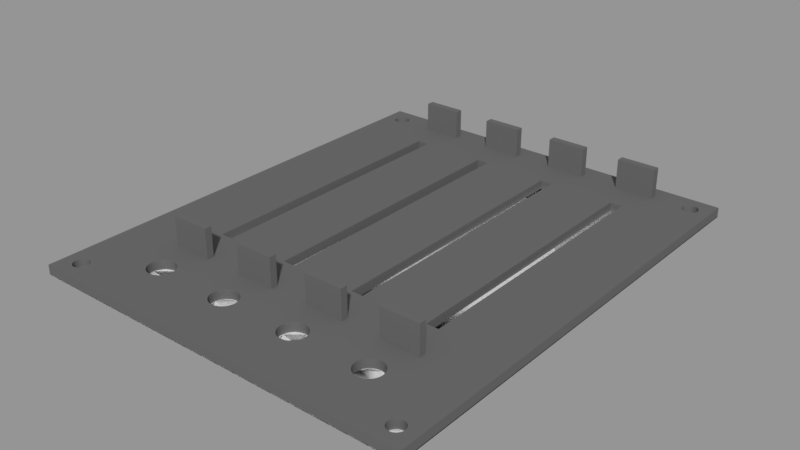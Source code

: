 # Source: panel_base.blend  (saved by Blender 2.79.0; exported with 4.5.12 LTS)
import bpy
from mathutils import Matrix  # noqa: F401  (used for matrix-valued properties, if any)

bpy.ops.wm.read_factory_settings(use_empty=True)
scene = bpy.context.scene
scene.name = 'Panel Export'

# ---- collections
col_collection_1_001 = bpy.data.collections.new('Collection 1.001'); scene.collection.children.link(col_collection_1_001)

# ---- materials (node trees are filled in below, after node groups)
mat_panelmaterial = bpy.data.materials.new('PanelMaterial')
mat_panelmaterial.alpha_threshold = 0.0
mat_panelmaterial.use_transparent_shadow = False
mat_panelmaterial.diffuse_color = (0.1365, 0.1365, 0.1365, 1.0)
mat_panelmaterial.roughness = 0.5

# ---- material node trees

# ---- meshes
me_box_012 = bpy.data.meshes.new('Box.012')
me_box_012.from_pydata([(50.0, -60.0, 0.0001), (50.0, 60.0, 0.0001), (-50.0, 60.0, 0.0001), (-50.0, -60.0, 0.0001), (50.0, -60.0, -0.2), (50.0, 60.0, -0.2), (-50.0, 60.0, -0.2), (-50.0, -60.0, -0.2)], [], [(0, 1, 2, 3), (4, 7, 6, 5), (0, 4, 5, 1), (1, 5, 6, 2), (2, 6, 7, 3), (4, 0, 3, 7)])
me_box_012.use_remesh_preserve_volume = False
me_box_012.use_remesh_preserve_attributes = False
me_box_012.use_mirror_vertex_groups = False
me_box_012.update()
me_box_002 = bpy.data.meshes.new('Box.002')
me_box_002.from_pydata([(35.0, -56.2, -10.1), (35.0, -54.2, -10.1), (25.0, -54.2, -10.1), (25.0, -56.2, -10.1), (15.0, -56.2, -10.1), (15.0, -54.2, -10.1), (5.0, -54.2, -10.1), (5.0, -56.2, -10.1), (-5.0, -56.2, -10.1), (-5.0, -54.2, -10.1), (-15.0, -54.2, -10.1), (-15.0, -56.2, -10.1), (-25.0, -56.2, -10.1), (-25.0, -54.2, -10.1), (-35.0, -54.2, -10.1), (-35.0, -56.2, -10.1), (35.0, 36.2, -10.1), (35.0, 34.4, -10.1), (25.0, 34.4, -10.1), (25.0, 36.2, -10.1), (15.0, 36.2, -10.1), (15.0, 34.4, -10.1), (5.0, 34.4, -10.1), (5.0, 36.2, -10.1), (-5.0, 36.2, -10.1), (-5.0, 34.4, -10.1), (-15.0, 34.4, -10.1), (-15.0, 36.2, -10.1), (-25.0, 36.2, -10.1), (-25.0, 34.4, -10.1), (-35.0, 34.4, -10.1), (-35.0, 36.2, -10.1), (50.0, -60.0, 0.0), (50.0, 60.0, 0.0), (-50.0, 60.0, 0.0), (-50.0, -60.0, 0.0), (50.0, -60.0, -2.5), (50.0, 60.0, -2.5), (-50.0, 60.0, -2.5), (-50.0, -60.0, -2.5), (-46.85, 55.77, -2.5), (-46.85, 55.77, 0.0), (-45.94, 56.76, -2.5), (-45.94, 56.76, 0.0), (-46.11, 56.66, -2.5), (-46.11, 56.66, 0.0), (-46.76, 55.94, -2.5), (-46.76, 55.94, 0.0), (-43.04, 55.39, -2.5), (-43.04, 55.39, 0.0), (-43.01, 55.2, -2.5), (-43.01, 55.2, 0.0), (-43.59, 56.41, -2.5), (-43.59, 56.41, 0.0), (-43.45, 56.27, -2.5), (-43.45, 56.27, 0.0), (-43.15, 55.77, -2.5), (-43.15, 55.77, 0.0), (-46.41, 56.41, -2.5), (-46.41, 56.41, 0.0), (-46.96, 55.39, -2.5), (-46.96, 55.39, 0.0), (-46.99, 55.2, -2.5), (-46.99, 55.2, 0.0), (-46.27, 56.55, -2.5), (-46.27, 56.55, 0.0), (-46.55, 56.27, -2.5), (-46.55, 56.27, 0.0), (-45.58, 56.91, -2.5), (-45.58, 56.91, 0.0), (-45.77, 56.85, -2.5), (-45.77, 56.85, 0.0), (-46.91, 55.58, -2.5), (-46.91, 55.58, 0.0), (-47.0, 55.0, -2.5), (-47.0, 55.0, 0.0), (-43.34, 56.11, -2.5), (-43.34, 56.11, 0.0), (-43.24, 55.94, -2.5), (-43.24, 55.94, 0.0), (-46.66, 56.11, -2.5), (-46.66, 56.11, 0.0), (-45.2, 56.99, -2.5), (-45.2, 56.99, 0.0), (-45.39, 56.96, -2.5), (-45.39, 56.96, 0.0), (-45.0, 57.0, -2.5), (-45.0, 57.0, 0.0), (-45.94, 53.24, -2.5), (-45.94, 53.24, 0.0), (-46.76, 54.06, -2.5), (-46.76, 54.06, 0.0), (-46.66, 53.89, -2.5), (-46.66, 53.89, 0.0), (-44.61, 53.04, -2.5), (-44.61, 53.04, 0.0), (-44.42, 53.09, -2.5), (-44.42, 53.09, 0.0), (-43.34, 53.89, -2.5), (-43.34, 53.89, 0.0), (-43.24, 54.06, -2.5), (-43.24, 54.06, 0.0), (-45.0, 53.0, -2.5), (-45.0, 53.0, 0.0), (-43.01, 54.8, -2.5), (-43.01, 54.8, 0.0), (-46.55, 53.73, -2.5), (-46.55, 53.73, 0.0), (-46.11, 53.34, -2.5), (-46.11, 53.34, 0.0), (-43.09, 54.42, -2.5), (-43.09, 54.42, 0.0), (-46.41, 53.59, -2.5), (-46.41, 53.59, 0.0), (-43.04, 54.61, -2.5), (-43.04, 54.61, 0.0), (-45.39, 53.04, -2.5), (-45.39, 53.04, 0.0), (-45.58, 53.09, -2.5), (-45.58, 53.09, 0.0), (-43.0, 55.0, -2.5), (-43.0, 55.0, 0.0), (-45.77, 53.15, -2.5), (-45.77, 53.15, 0.0), (-43.15, 54.23, -2.5), (-43.15, 54.23, 0.0), (-44.8, 53.01, -2.5), (-44.8, 53.01, 0.0), (-43.45, 53.73, -2.5), (-43.45, 53.73, 0.0), (-46.27, 53.45, -2.5), (-46.27, 53.45, 0.0), (-45.2, 53.01, -2.5), (-45.2, 53.01, 0.0), (-44.06, 53.24, -2.5), (-44.06, 53.24, 0.0), (-44.23, 53.15, -2.5), (-44.23, 53.15, 0.0), (-43.73, 53.45, -2.5), (-43.73, 53.45, 0.0), (-43.89, 53.34, -2.5), (-43.89, 53.34, 0.0), (-46.96, 54.61, -2.5), (-46.96, 54.61, 0.0), (-46.99, 54.8, -2.5), (-46.99, 54.8, 0.0), (-43.59, 53.59, -2.5), (-43.59, 53.59, 0.0), (-46.85, 54.23, -2.5), (-46.85, 54.23, 0.0), (-46.91, 54.42, -2.5), (-46.91, 54.42, 0.0), (-43.89, 56.66, -2.5), (-43.89, 56.66, 0.0), (-43.73, 56.55, -2.5), (-43.73, 56.55, 0.0), (-44.06, 56.76, -2.5), (-44.06, 56.76, 0.0), (-44.61, 56.96, -2.5), (-44.61, 56.96, 0.0), (-44.8, 56.99, -2.5), (-44.8, 56.99, 0.0), (-44.23, 56.85, -2.5), (-44.23, 56.85, 0.0), (-43.09, 55.58, -2.5), (-43.09, 55.58, 0.0), (-44.42, 56.91, -2.5), (-44.42, 56.91, 0.0), (43.15, 55.77, -2.5), (43.15, 55.77, 0.0), (44.06, 56.76, -2.5), (44.06, 56.76, 0.0), (43.89, 56.66, -2.5), (43.89, 56.66, 0.0), (43.24, 55.94, -2.5), (43.24, 55.94, 0.0), (46.96, 55.39, 0.0), (46.96, 55.39, -2.5), (46.99, 55.2, 0.0), (46.99, 55.2, -2.5), (46.41, 56.41, -2.5), (46.41, 56.41, 0.0), (46.55, 56.27, -2.5), (46.55, 56.27, 0.0), (46.85, 55.77, 0.0), (46.85, 55.77, -2.5), (43.59, 56.41, -2.5), (43.59, 56.41, 0.0), (43.04, 55.39, -2.5), (43.04, 55.39, 0.0), (43.01, 55.2, -2.5), (43.01, 55.2, 0.0), (43.73, 56.55, -2.5), (43.73, 56.55, 0.0), (43.45, 56.27, -2.5), (43.45, 56.27, 0.0), (44.42, 56.91, -2.5), (44.42, 56.91, 0.0), (44.23, 56.85, -2.5), (44.23, 56.85, 0.0), (43.09, 55.58, -2.5), (43.09, 55.58, 0.0), (43.0, 55.0, -2.5), (43.0, 55.0, 0.0), (46.66, 56.11, -2.5), (46.66, 56.11, 0.0), (46.76, 55.94, 0.0), (46.76, 55.94, -2.5), (43.34, 56.11, -2.5), (43.34, 56.11, 0.0), (44.8, 56.99, -2.5), (44.8, 56.99, 0.0), (44.61, 56.96, -2.5), (44.61, 56.96, 0.0), (45.0, 57.0, -2.5), (45.0, 57.0, 0.0), (44.06, 53.24, -2.5), (44.06, 53.24, 0.0), (43.24, 54.06, -2.5), (43.24, 54.06, 0.0), (43.34, 53.89, -2.5), (43.34, 53.89, 0.0), (45.39, 53.04, 0.0), (45.39, 53.04, -2.5), (45.58, 53.09, 0.0), (45.58, 53.09, -2.5), (46.66, 53.89, 0.0), (46.66, 53.89, -2.5), (46.76, 54.06, 0.0), (46.76, 54.06, -2.5), (45.0, 53.0, 0.0), (45.0, 53.0, -2.5), (46.99, 54.8, 0.0), (46.99, 54.8, -2.5), (43.45, 53.73, -2.5), (43.45, 53.73, 0.0), (43.89, 53.34, -2.5), (43.89, 53.34, 0.0), (46.91, 54.42, 0.0), (46.91, 54.42, -2.5), (43.59, 53.59, -2.5), (43.59, 53.59, 0.0), (46.96, 54.61, 0.0), (46.96, 54.61, -2.5), (44.61, 53.04, 0.0), (44.61, 53.04, -2.5), (44.42, 53.09, 0.0), (44.42, 53.09, -2.5), (47.0, 55.0, 0.0), (47.0, 55.0, -2.5), (44.23, 53.15, -2.5), (44.23, 53.15, 0.0), (46.85, 54.23, 0.0), (46.85, 54.23, -2.5), (45.2, 53.01, 0.0), (45.2, 53.01, -2.5), (46.55, 53.73, 0.0), (46.55, 53.73, -2.5), (43.73, 53.45, -2.5), (43.73, 53.45, 0.0), (44.8, 53.01, 0.0), (44.8, 53.01, -2.5), (45.94, 53.24, 0.0), (45.94, 53.24, -2.5), (45.77, 53.15, 0.0), (45.77, 53.15, -2.5), (46.27, 53.45, 0.0), (46.27, 53.45, -2.5), (46.11, 53.34, 0.0), (46.11, 53.34, -2.5), (43.04, 54.61, -2.5), (43.04, 54.61, 0.0), (43.01, 54.8, -2.5), (43.01, 54.8, 0.0), (46.41, 53.59, 0.0), (46.41, 53.59, -2.5), (43.15, 54.23, -2.5), (43.15, 54.23, 0.0), (43.09, 54.42, -2.5), (43.09, 54.42, 0.0), (46.11, 56.66, -2.5), (46.11, 56.66, 0.0), (46.27, 56.55, -2.5), (46.27, 56.55, 0.0), (45.94, 56.76, -2.5), (45.94, 56.76, 0.0), (45.39, 56.96, -2.5), (45.39, 56.96, 0.0), (45.2, 56.99, -2.5), (45.2, 56.99, 0.0), (45.77, 56.85, -2.5), (45.77, 56.85, 0.0), (46.91, 55.58, 0.0), (46.91, 55.58, -2.5), (45.58, 56.91, -2.5), (45.58, 56.91, 0.0), (43.15, -54.23, 0.0), (43.15, -54.23, -2.5), (44.06, -53.24, 0.0), (44.06, -53.24, -2.5), (43.89, -53.34, 0.0), (43.89, -53.34, -2.5), (43.24, -54.06, 0.0), (43.24, -54.06, -2.5), (46.96, -54.61, -2.5), (46.96, -54.61, 0.0), (46.99, -54.8, -2.5), (46.99, -54.8, 0.0), (46.41, -53.59, -2.5), (46.41, -53.59, 0.0), (46.55, -53.73, -2.5), (46.55, -53.73, 0.0), (46.85, -54.23, -2.5), (46.85, -54.23, 0.0), (43.59, -53.59, 0.0), (43.59, -53.59, -2.5), (43.04, -54.61, 0.0), (43.04, -54.61, -2.5), (43.01, -54.8, 0.0), (43.01, -54.8, -2.5), (43.73, -53.45, 0.0), (43.73, -53.45, -2.5), (43.45, -53.73, 0.0), (43.45, -53.73, -2.5), (44.42, -53.09, -2.5), (44.42, -53.09, 0.0), (44.23, -53.15, 0.0), (44.23, -53.15, -2.5), (43.09, -54.42, 0.0), (43.09, -54.42, -2.5), (43.0, -55.0, 0.0), (43.0, -55.0, -2.5), (46.66, -53.89, -2.5), (46.66, -53.89, 0.0), (46.76, -54.06, -2.5), (46.76, -54.06, 0.0), (43.34, -53.89, 0.0), (43.34, -53.89, -2.5), (44.8, -53.01, -2.5), (44.8, -53.01, 0.0), (44.61, -53.04, -2.5), (44.61, -53.04, 0.0), (45.0, -53.0, -2.5), (45.0, -53.0, 0.0), (44.06, -56.76, 0.0), (44.06, -56.76, -2.5), (43.24, -55.94, 0.0), (43.24, -55.94, -2.5), (43.34, -56.11, 0.0), (43.34, -56.11, -2.5), (45.39, -56.96, 0.0), (45.39, -56.96, -2.5), (45.58, -56.91, 0.0), (45.58, -56.91, -2.5), (46.66, -56.11, 0.0), (46.66, -56.11, -2.5), (46.76, -55.94, -2.5), (46.76, -55.94, 0.0), (45.0, -57.0, 0.0), (45.0, -57.0, -2.5), (46.99, -55.2, -2.5), (46.99, -55.2, 0.0), (43.45, -56.27, 0.0), (43.45, -56.27, -2.5), (43.89, -56.66, 0.0), (43.89, -56.66, -2.5), (46.91, -55.58, -2.5), (46.91, -55.58, 0.0), (43.59, -56.41, 0.0), (43.59, -56.41, -2.5), (46.96, -55.39, -2.5), (46.96, -55.39, 0.0), (44.61, -56.96, 0.0), (44.61, -56.96, -2.5), (44.42, -56.91, 0.0), (44.42, -56.91, -2.5), (47.0, -55.0, -2.5), (47.0, -55.0, 0.0), (44.23, -56.85, 0.0), (44.23, -56.85, -2.5), (46.85, -55.77, -2.5), (46.85, -55.77, 0.0), (45.2, -56.99, 0.0), (45.2, -56.99, -2.5), (46.55, -56.27, 0.0), (46.55, -56.27, -2.5), (43.73, -56.55, 0.0), (43.73, -56.55, -2.5), (44.8, -56.99, 0.0), (44.8, -56.99, -2.5), (45.94, -56.76, 0.0), (45.94, -56.76, -2.5), (45.77, -56.85, 0.0), (45.77, -56.85, -2.5), (46.27, -56.55, 0.0), (46.27, -56.55, -2.5), (46.11, -56.66, 0.0), (46.11, -56.66, -2.5), (43.04, -55.39, 0.0), (43.04, -55.39, -2.5), (43.01, -55.2, 0.0), (43.01, -55.2, -2.5), (46.41, -56.41, 0.0), (46.41, -56.41, -2.5), (43.15, -55.77, 0.0), (43.15, -55.77, -2.5), (43.09, -55.58, 0.0), (43.09, -55.58, -2.5), (46.11, -53.34, -2.5), (46.11, -53.34, 0.0), (46.27, -53.45, -2.5), (46.27, -53.45, 0.0), (45.94, -53.24, -2.5), (45.94, -53.24, 0.0), (45.39, -53.04, -2.5), (45.39, -53.04, 0.0), (45.2, -53.01, -2.5), (45.2, -53.01, 0.0), (45.77, -53.15, -2.5), (45.77, -53.15, 0.0), (46.91, -54.42, -2.5), (46.91, -54.42, 0.0), (45.58, -53.09, -2.5), (45.58, -53.09, 0.0), (-46.85, -54.23, -2.5), (-46.85, -54.23, -4.768e-07), (-45.94, -53.24, -2.5), (-45.94, -53.24, -4.768e-07), (-46.11, -53.34, -2.5), (-46.11, -53.34, -4.768e-07), (-46.76, -54.06, -2.5), (-46.76, -54.06, -4.768e-07), (-43.04, -54.61, -2.5), (-43.04, -54.61, -4.768e-07), (-43.01, -54.8, -2.5), (-43.01, -54.8, -4.768e-07), (-43.59, -53.59, -2.5), (-43.59, -53.59, -4.768e-07), (-43.45, -53.73, -2.5), (-43.45, -53.73, -4.768e-07), (-43.15, -54.23, -2.5), (-43.15, -54.23, -4.768e-07), (-46.41, -53.59, -2.5), (-46.41, -53.59, -4.768e-07), (-46.96, -54.61, -2.5), (-46.96, -54.61, -4.768e-07), (-46.99, -54.8, -2.5), (-46.99, -54.8, -4.768e-07), (-46.27, -53.45, -2.5), (-46.27, -53.45, -4.768e-07), (-46.55, -53.73, -2.5), (-46.55, -53.73, -4.768e-07), (-45.58, -53.09, -2.5), (-45.58, -53.09, -4.768e-07), (-45.77, -53.15, -2.5), (-45.77, -53.15, -4.768e-07), (-46.91, -54.42, -2.5), (-46.91, -54.42, -4.768e-07), (-47.0, -55.0, -2.5), (-47.0, -55.0, -4.768e-07), (-43.34, -53.89, -2.5), (-43.34, -53.89, -4.768e-07), (-43.24, -54.06, -2.5), (-43.24, -54.06, -4.768e-07), (-46.66, -53.89, -2.5), (-46.66, -53.89, -4.768e-07), (-45.2, -53.01, -2.5), (-45.2, -53.01, -4.768e-07), (-45.39, -53.04, -2.5), (-45.39, -53.04, -4.768e-07), (-45.0, -53.0, -2.5), (-45.0, -53.0, -4.768e-07), (-45.94, -56.76, -2.5), (-45.94, -56.76, -4.768e-07), (-46.76, -55.94, -2.5), (-46.76, -55.94, -4.768e-07), (-46.66, -56.11, -2.5), (-46.66, -56.11, -4.768e-07), (-44.61, -56.96, -2.5), (-44.61, -56.96, -4.768e-07), (-44.42, -56.91, -2.5), (-44.42, -56.91, -4.768e-07), (-43.34, -56.11, -2.5), (-43.34, -56.11, -4.768e-07), (-43.24, -55.94, -2.5), (-43.24, -55.94, -4.768e-07), (-45.0, -57.0, -2.5), (-45.0, -57.0, -4.768e-07), (-43.01, -55.2, -2.5), (-43.01, -55.2, -4.768e-07), (-46.55, -56.27, -2.5), (-46.55, -56.27, -4.768e-07), (-46.11, -56.66, -2.5), (-46.11, -56.66, -4.768e-07), (-43.09, -55.58, -2.5), (-43.09, -55.58, -4.768e-07), (-46.41, -56.41, -2.5), (-46.41, -56.41, -4.768e-07), (-43.04, -55.39, -2.5), (-43.04, -55.39, -4.768e-07), (-45.39, -56.96, -2.5), (-45.39, -56.96, -4.768e-07), (-45.58, -56.91, -2.5), (-45.58, -56.91, -4.768e-07), (-43.0, -55.0, -2.5), (-43.0, -55.0, -4.768e-07), (-45.77, -56.85, -2.5), (-45.77, -56.85, -4.768e-07), (-43.15, -55.77, -2.5), (-43.15, -55.77, -4.768e-07), (-44.8, -56.99, -2.5), (-44.8, -56.99, -4.768e-07), (-43.45, -56.27, -2.5), (-43.45, -56.27, -4.768e-07), (-46.27, -56.55, -2.5), (-46.27, -56.55, -4.768e-07), (-45.2, -56.99, -2.5), (-45.2, -56.99, -4.768e-07), (-44.06, -56.76, -2.5), (-44.06, -56.76, -4.768e-07), (-44.23, -56.85, -2.5), (-44.23, -56.85, -4.768e-07), (-43.73, -56.55, -2.5), (-43.73, -56.55, -4.768e-07), (-43.89, -56.66, -2.5), (-43.89, -56.66, -4.768e-07), (-46.96, -55.39, -2.5), (-46.96, -55.39, -4.768e-07), (-46.99, -55.2, -2.5), (-46.99, -55.2, -4.768e-07), (-43.59, -56.41, -2.5), (-43.59, -56.41, -4.768e-07), (-46.85, -55.77, -2.5), (-46.85, -55.77, -4.768e-07), (-46.91, -55.58, -2.5), (-46.91, -55.58, -4.768e-07), (-43.89, -53.34, -2.5), (-43.89, -53.34, -4.768e-07), (-43.73, -53.45, -2.5), (-43.73, -53.45, -4.768e-07), (-44.06, -53.24, -2.5), (-44.06, -53.24, -4.768e-07), (-44.61, -53.04, -2.5), (-44.61, -53.04, -4.768e-07), (-44.8, -53.01, -2.5), (-44.8, -53.01, -4.768e-07), (-44.23, -53.15, -2.5), (-44.23, -53.15, -4.768e-07), (-43.09, -54.42, -2.5), (-43.09, -54.42, -4.768e-07), (-44.42, -53.09, -2.5), (-44.42, -53.09, -4.768e-07), (-35.0, 36.2, -2.5), (-35.0, 34.4, -2.5), (-25.0, 36.2, -2.5), (-25.0, 34.4, -2.5), (-33.14, 46.3, -2.5), (-33.14, 46.3, 0.0), (-31.6, 48.0, -2.5), (-31.6, 48.0, 0.0), (-31.89, 47.83, -2.5), (-31.89, 47.83, 0.0), (-33.0, 46.6, -2.5), (-33.0, 46.6, 0.0), (-26.67, 45.66, -2.5), (-26.67, 45.66, 0.0), (-26.62, 45.33, -2.5), (-26.62, 45.33, 0.0), (-27.6, 47.4, -2.5), (-27.6, 47.4, 0.0), (-27.37, 47.16, -2.5), (-27.37, 47.16, 0.0), (-26.86, 46.3, -2.5), (-26.86, 46.3, 0.0), (-32.4, 47.4, -2.5), (-32.4, 47.4, 0.0), (-33.33, 45.66, -2.5), (-33.33, 45.66, 0.0), (-33.38, 45.33, -2.5), (-33.38, 45.33, 0.0), (-32.16, 47.63, -2.5), (-32.16, 47.63, 0.0), (-32.63, 47.16, -2.5), (-32.63, 47.16, 0.0), (-30.99, 48.25, -2.5), (-30.99, 48.25, 0.0), (-31.3, 48.14, -2.5), (-31.3, 48.14, 0.0), (-33.25, 45.99, -2.5), (-33.25, 45.99, 0.0), (-33.4, 45.0, -2.5), (-33.4, 45.0, 0.0), (-27.17, 46.89, -2.5), (-27.17, 46.89, 0.0), (-27.0, 46.6, -2.5), (-27.0, 46.6, 0.0), (-32.83, 46.89, -2.5), (-32.83, 46.89, 0.0), (-30.33, 48.38, -2.5), (-30.33, 48.38, 0.0), (-30.66, 48.33, -2.5), (-30.66, 48.33, 0.0), (-30.0, 48.4, -2.5), (-30.0, 48.4, 0.0), (-31.6, 42.0, 0.0), (-31.6, 42.0, -2.5), (-33.0, 43.4, 0.0), (-33.0, 43.4, -2.5), (-32.83, 43.11, 0.0), (-32.83, 43.11, -2.5), (-29.34, 41.67, -2.5), (-29.34, 41.67, 0.0), (-29.01, 41.75, -2.5), (-29.01, 41.75, 0.0), (-27.17, 43.11, -2.5), (-27.17, 43.11, 0.0), (-27.0, 43.4, -2.5), (-27.0, 43.4, 0.0), (-30.0, 41.6, -2.5), (-30.0, 41.6, 0.0), (-26.62, 44.67, -2.5), (-26.62, 44.67, 0.0), (-32.63, 42.84, 0.0), (-32.63, 42.84, -2.5), (-31.89, 42.17, 0.0), (-31.89, 42.17, -2.5), (-26.75, 44.01, -2.5), (-26.75, 44.01, 0.0), (-32.4, 42.6, 0.0), (-32.4, 42.6, -2.5), (-26.67, 44.34, -2.5), (-26.67, 44.34, 0.0), (-30.66, 41.67, 0.0), (-30.66, 41.67, -2.5), (-30.99, 41.75, 0.0), (-30.99, 41.75, -2.5), (-26.6, 45.0, -2.5), (-26.6, 45.0, 0.0), (-31.3, 41.86, 0.0), (-31.3, 41.86, -2.5), (-26.86, 43.7, -2.5), (-26.86, 43.7, 0.0), (-29.67, 41.62, -2.5), (-29.67, 41.62, 0.0), (-27.37, 42.84, -2.5), (-27.37, 42.84, 0.0), (-32.16, 42.37, 0.0), (-32.16, 42.37, -2.5), (-30.33, 41.62, 0.0), (-30.33, 41.62, -2.5), (-28.4, 42.0, -2.5), (-28.4, 42.0, 0.0), (-28.7, 41.86, -2.5), (-28.7, 41.86, 0.0), (-27.84, 42.37, -2.5), (-27.84, 42.37, 0.0), (-28.11, 42.17, -2.5), (-28.11, 42.17, 0.0), (-33.33, 44.34, 0.0), (-33.33, 44.34, -2.5), (-33.38, 44.67, 0.0), (-33.38, 44.67, -2.5), (-27.6, 42.6, -2.5), (-27.6, 42.6, 0.0), (-33.14, 43.7, 0.0), (-33.14, 43.7, -2.5), (-33.25, 44.01, 0.0), (-33.25, 44.01, -2.5), (-28.11, 47.83, -2.5), (-28.11, 47.83, 0.0), (-27.84, 47.63, -2.5), (-27.84, 47.63, 0.0), (-28.4, 48.0, -2.5), (-28.4, 48.0, 0.0), (-29.34, 48.33, -2.5), (-29.34, 48.33, 0.0), (-29.67, 48.38, -2.5), (-29.67, 48.38, 0.0), (-28.7, 48.14, -2.5), (-28.7, 48.14, 0.0), (-26.75, 45.99, -2.5), (-26.75, 45.99, 0.0), (-29.01, 48.25, -2.5), (-29.01, 48.25, 0.0), (-15.0, 36.2, -2.5), (-15.0, 34.4, -2.5), (-5.0, 36.2, -2.5), (-5.0, 34.4, -2.5), (-13.14, 46.3, -2.5), (-13.14, 46.3, 4.768e-07), (-11.6, 48.0, -4.768e-07), (-11.6, 48.0, -2.5), (-11.89, 47.83, 0.0), (-11.89, 47.83, -2.5), (-13.0, 46.6, -2.5), (-13.0, 46.6, 4.768e-07), (-6.665, 45.66, -2.5), (-6.665, 45.66, 4.768e-07), (-6.616, 45.33, -2.5), (-6.616, 45.33, 4.768e-07), (-7.596, 47.4, -2.5), (-7.596, 47.4, 4.768e-07), (-7.372, 47.16, -2.5), (-7.372, 47.16, 4.768e-07), (-6.859, 46.3, -2.5), (-6.859, 46.3, 4.768e-07), (-12.4, 47.4, -2.5), (-12.4, 47.4, 4.768e-07), (-13.33, 45.66, -2.5), (-13.33, 45.66, 4.768e-07), (-13.38, 45.33, -2.5), (-13.38, 45.33, 4.768e-07), (-12.16, 47.63, 0.0), (-12.16, 47.63, -2.5), (-12.63, 47.16, -2.5), (-12.63, 47.16, 0.0), (-10.99, 48.25, -4.768e-07), (-10.99, 48.25, -2.5), (-11.3, 48.14, -4.768e-07), (-11.3, 48.14, -2.5), (-13.25, 45.99, -2.5), (-13.25, 45.99, 4.768e-07), (-13.4, 45.0, -2.5), (-13.4, 45.0, 4.768e-07), (-7.173, 46.89, -2.5), (-7.173, 46.89, 4.768e-07), (-7.001, 46.6, -2.5), (-7.001, 46.6, 4.768e-07), (-12.83, 46.89, -2.5), (-12.83, 46.89, 2.575e-05), (-12.75, 46.99, 0.0), (-10.33, 48.38, -2.5), (-10.33, 48.38, 0.0), (-10.66, 48.33, -2.5), (-10.66, 48.33, 0.0), (-10.0, 48.4, -4.768e-07), (-10.0, 48.4, -2.5), (-11.6, 42.0, -2.5), (-11.6, 42.0, 4.768e-07), (-13.0, 43.4, -2.5), (-13.0, 43.4, 4.768e-07), (-12.83, 43.11, -2.5), (-12.83, 43.11, 4.768e-07), (-9.337, 41.67, -2.5), (-9.337, 41.67, 4.768e-07), (-9.013, 41.75, -2.5), (-9.013, 41.75, 4.768e-07), (-7.173, 43.11, -2.5), (-7.173, 43.11, 4.768e-07), (-7.001, 43.4, -2.5), (-7.001, 43.4, 4.768e-07), (-10.0, 41.6, -2.5), (-10.0, 41.6, 4.768e-07), (-6.616, 44.67, -2.5), (-6.616, 44.67, 4.768e-07), (-12.63, 42.84, -2.5), (-12.63, 42.84, 4.768e-07), (-11.89, 42.17, -2.5), (-11.89, 42.17, 4.768e-07), (-6.746, 44.01, -2.5), (-6.746, 44.01, 4.768e-07), (-12.4, 42.6, -2.5), (-12.4, 42.6, 4.768e-07), (-6.665, 44.34, -2.5), (-6.665, 44.34, 4.768e-07), (-10.66, 41.67, -2.5), (-10.66, 41.67, 4.768e-07), (-10.99, 41.75, -2.5), (-10.99, 41.75, 4.768e-07), (-6.6, 45.0, -2.5), (-6.6, 45.0, 4.768e-07), (-11.3, 41.86, -2.5), (-11.3, 41.86, 4.768e-07), (-6.859, 43.7, -2.5), (-6.859, 43.7, 4.768e-07), (-9.667, 41.62, -2.5), (-9.667, 41.62, 4.768e-07), (-7.372, 42.84, -2.5), (-7.372, 42.84, 4.768e-07), (-12.16, 42.37, -2.5), (-12.16, 42.37, 4.768e-07), (-10.33, 41.62, -2.5), (-10.33, 41.62, 4.768e-07), (-8.397, 42.0, -2.5), (-8.397, 42.0, 4.768e-07), (-8.699, 41.86, -2.5), (-8.699, 41.86, 4.768e-07), (-7.843, 42.37, -2.5), (-7.843, 42.37, 4.768e-07), (-8.111, 42.17, -2.5), (-8.111, 42.17, 4.768e-07), (-13.33, 44.34, -2.5), (-13.33, 44.34, 4.768e-07), (-13.38, 44.67, -2.5), (-13.38, 44.67, 4.768e-07), (-7.596, 42.6, -2.5), (-7.596, 42.6, 4.768e-07), (-13.14, 43.7, -2.5), (-13.14, 43.7, 4.768e-07), (-13.25, 44.01, -2.5), (-13.25, 44.01, 4.768e-07), (-8.111, 47.83, -2.5), (-8.111, 47.83, 0.0), (-7.843, 47.63, -2.5), (-7.843, 47.63, 2.575e-05), (-7.918, 47.68, 0.0), (-8.397, 48.0, -2.5), (-8.397, 48.0, 4.768e-07), (-9.337, 48.33, -4.768e-07), (-9.337, 48.33, -2.5), (-9.667, 48.38, -4.768e-07), (-9.667, 48.38, -2.5), (-8.699, 48.14, 0.0), (-8.699, 48.14, -2.5), (-6.746, 45.99, -2.5), (-6.746, 45.99, 4.768e-07), (-9.013, 48.25, 0.0), (-9.013, 48.25, -2.5), (5.0, 36.2, -2.5), (5.0, 34.4, -2.5), (15.0, 36.2, -2.5), (15.0, 34.4, -2.5), (6.859, 46.3, -2.5), (6.859, 46.3, -4.768e-07), (8.397, 48.0, -2.5), (8.397, 48.0, -4.768e-07), (8.111, 47.83, -2.5), (8.111, 47.83, -4.768e-07), (7.001, 46.6, -2.5), (7.001, 46.6, -4.768e-07), (13.33, 45.66, -2.5), (13.33, 45.66, -9.537e-07), (13.38, 45.33, -2.5), (13.38, 45.33, -9.537e-07), (12.4, 47.4, -2.5), (12.4, 47.4, -9.537e-07), (12.63, 47.16, -2.5), (12.63, 47.16, -9.537e-07), (13.14, 46.3, -2.5), (13.14, 46.3, -9.537e-07), (7.596, 47.4, -2.5), (7.596, 47.4, -4.768e-07), (6.665, 45.66, -2.5), (6.665, 45.66, -4.768e-07), (6.616, 45.33, -2.5), (6.616, 45.33, -4.768e-07), (7.843, 47.63, -2.5), (7.843, 47.63, -4.768e-07), (7.372, 47.16, -2.5), (7.372, 47.16, -4.768e-07), (8.49, 48.04, -2.5), (9.013, 48.25, -2.5), (9.013, 48.25, -4.768e-07), (8.699, 48.14, -2.5), (8.699, 48.14, -4.768e-07), (6.746, 45.99, -2.5), (6.746, 45.99, -4.768e-07), (6.6, 45.0, -2.5), (6.6, 45.0, -4.768e-07), (12.83, 46.89, -2.5), (12.83, 46.89, -9.537e-07), (13.0, 46.6, -2.5), (13.0, 46.6, -9.537e-07), (7.173, 46.89, -2.5), (7.173, 46.89, -4.768e-07), (9.667, 48.38, -2.5), (9.667, 48.38, -4.768e-07), (9.337, 48.33, -2.5), (9.337, 48.33, -4.768e-07), (10.0, 48.4, -2.5), (10.0, 48.4, -4.768e-07), (8.397, 42.0, -2.5), (8.397, 42.0, -4.768e-07), (7.001, 43.4, -2.5), (7.001, 43.4, -4.768e-07), (7.173, 43.11, -2.5), (7.173, 43.11, -4.768e-07), (10.66, 41.67, -2.5), (10.66, 41.67, -4.768e-07), (10.99, 41.75, -2.5), (10.99, 41.75, -4.768e-07), (12.83, 43.11, -2.5), (12.83, 43.11, -9.537e-07), (13.0, 43.4, -2.5), (13.0, 43.4, -9.537e-07), (10.0, 41.6, -2.5), (10.0, 41.6, -4.768e-07), (13.38, 44.67, -2.5), (13.38, 44.67, -9.537e-07), (7.372, 42.84, -2.5), (7.372, 42.84, -4.768e-07), (8.111, 42.17, -2.5), (8.111, 42.17, -4.768e-07), (13.25, 44.01, -2.5), (13.25, 44.01, -9.537e-07), (7.596, 42.6, -2.5), (7.596, 42.6, -4.768e-07), (13.33, 44.34, -2.5), (13.33, 44.34, -9.537e-07), (9.337, 41.67, -2.5), (9.337, 41.67, -4.768e-07), (9.013, 41.75, -2.5), (9.013, 41.75, -4.768e-07), (13.4, 45.0, -2.5), (13.4, 45.0, -9.537e-07), (8.699, 41.86, -2.5), (8.699, 41.86, -4.768e-07), (13.14, 43.7, -2.5), (13.14, 43.7, -9.537e-07), (10.33, 41.62, -2.5), (10.33, 41.62, -4.768e-07), (12.63, 42.84, -2.5), (12.63, 42.84, -9.537e-07), (7.843, 42.37, -2.5), (7.843, 42.37, -4.768e-07), (9.667, 41.62, -2.5), (9.667, 41.62, -4.768e-07), (11.6, 42.0, -2.5), (11.6, 42.0, -9.537e-07), (11.3, 41.86, -2.5), (11.3, 41.86, -9.537e-07), (12.16, 42.37, -2.5), (12.16, 42.37, -9.537e-07), (11.89, 42.17, -2.5), (11.89, 42.17, -9.537e-07), (6.665, 44.34, -2.5), (6.665, 44.34, -4.768e-07), (6.616, 44.67, -2.5), (6.616, 44.67, -4.768e-07), (12.4, 42.6, -2.5), (12.4, 42.6, -9.537e-07), (6.859, 43.7, -2.5), (6.859, 43.7, -4.768e-07), (6.746, 44.01, -2.5), (6.745, 44.02, -2.5), (6.746, 44.01, -4.768e-07), (11.89, 47.83, -2.5), (11.89, 47.83, -9.537e-07), (12.16, 47.63, -2.5), (12.16, 47.63, -9.537e-07), (11.6, 48.0, -2.5), (11.6, 48.0, -9.537e-07), (10.66, 48.33, -2.5), (10.66, 48.33, -4.768e-07), (10.21, 48.39, -2.5), (10.33, 48.38, -2.5), (10.33, 48.38, -4.768e-07), (11.3, 48.14, -2.5), (11.3, 48.14, -9.537e-07), (13.25, 45.99, -2.5), (13.25, 45.99, -2.5), (13.25, 45.99, -9.537e-07), (10.99, 48.25, -2.5), (10.99, 48.25, -4.768e-07), (25.0, 36.2, -2.5), (25.0, 34.4, -2.5), (35.0, 36.2, -2.5), (35.0, 34.4, -2.5), (26.86, 46.3, -4.768e-07), (26.86, 46.3, -2.5), (28.4, 48.0, 0.0), (28.4, 48.0, -2.5), (28.11, 47.83, 0.0), (28.11, 47.83, -2.5), (27.0, 46.6, 0.0), (27.0, 46.6, -2.5), (33.33, 45.66, 0.0), (33.33, 45.66, -2.5), (33.38, 45.33, 0.0), (33.38, 45.33, -2.5), (32.4, 47.4, 0.0), (32.4, 47.4, -2.5), (32.63, 47.16, 0.0), (32.58, 47.21, -2.5), (32.63, 47.16, -2.5), (33.14, 46.3, 0.0), (33.14, 46.3, -2.5), (27.6, 47.4, 0.0), (27.6, 47.4, -2.5), (26.67, 45.66, -4.768e-07), (26.67, 45.66, -2.5), (26.62, 45.33, -4.768e-07), (26.62, 45.33, -2.5), (27.84, 47.63, 0.0), (27.84, 47.63, -2.5), (27.37, 47.16, 0.0), (27.37, 47.16, -2.5), (29.01, 48.25, 0.0), (29.01, 48.25, -2.5), (28.7, 48.14, 0.0), (28.7, 48.14, -2.5), (26.75, 45.99, -4.768e-07), (26.75, 45.99, -2.5), (26.6, 45.0, -4.768e-07), (26.6, 45.0, -2.5), (32.83, 46.89, 0.0), (32.83, 46.89, -2.5), (33.0, 46.6, 0.0), (33.0, 46.6, -2.5), (27.17, 46.89, 0.0), (27.17, 46.89, -2.5), (29.67, 48.38, 0.0), (29.67, 48.38, -2.5), (29.34, 48.33, 0.0), (29.34, 48.33, -2.5), (30.0, 48.4, 0.0), (30.0, 48.4, -2.5), (28.4, 42.0, 0.0), (28.4, 42.0, -2.5), (27.0, 43.4, 0.0), (27.0, 43.4, -2.5), (27.11, 43.22, -2.5), (27.17, 43.11, 0.0), (27.17, 43.11, -2.5), (30.66, 41.67, 0.0), (30.66, 41.67, -2.5), (30.99, 41.75, 0.0), (30.99, 41.75, -2.5), (32.83, 43.11, 0.0), (32.83, 43.11, -2.5), (33.0, 43.4, 0.0), (33.0, 43.4, -2.5), (30.0, 41.6, 0.0), (30.0, 41.6, -2.5), (33.38, 44.67, 0.0), (33.38, 44.67, -2.5), (27.37, 42.84, 0.0), (27.37, 42.84, -2.5), (28.11, 42.17, 0.0), (28.11, 42.17, -2.5), (33.25, 44.01, 0.0), (33.25, 44.01, -2.5), (27.6, 42.6, 0.0), (27.6, 42.6, -2.5), (33.33, 44.34, 0.0), (33.33, 44.34, -2.5), (29.34, 41.67, 0.0), (29.34, 41.67, -2.5), (29.01, 41.75, 0.0), (29.01, 41.75, -2.5), (33.4, 45.0, 0.0), (33.4, 45.0, -2.5), (28.7, 41.86, 0.0), (28.7, 41.86, -2.5), (33.14, 43.7, 0.0), (33.14, 43.7, -2.5), (30.33, 41.62, 0.0), (30.33, 41.62, -2.5), (32.63, 42.84, 0.0), (32.63, 42.84, -2.5), (27.84, 42.37, 0.0), (27.84, 42.37, -2.5), (29.67, 41.62, 0.0), (29.67, 41.62, -2.5), (31.6, 42.0, 0.0), (31.6, 42.0, -2.5), (31.3, 41.86, 0.0), (31.3, 41.86, -2.5), (32.16, 42.37, 0.0), (32.16, 42.37, -2.5), (31.89, 42.17, 0.0), (31.89, 42.17, -2.5), (26.67, 44.34, -4.768e-07), (26.67, 44.34, -2.5), (26.62, 44.67, -4.768e-07), (26.62, 44.67, -2.5), (32.4, 42.6, 0.0), (32.4, 42.6, -2.5), (26.86, 43.7, -4.768e-07), (26.86, 43.7, -2.5), (26.75, 44.01, -4.768e-07), (26.75, 44.01, -2.5), (31.89, 47.83, 0.0), (31.89, 47.83, -2.5), (32.16, 47.63, 0.0), (32.16, 47.63, -2.5), (31.6, 48.0, 0.0), (31.6, 48.0, -2.5), (30.66, 48.33, 0.0), (30.66, 48.33, -2.5), (30.33, 48.38, 0.0), (30.33, 48.38, -2.5), (31.3, 48.14, 0.0), (31.3, 48.14, -2.5), (33.25, 45.99, 0.0), (33.25, 45.99, -2.5), (30.99, 48.25, 0.0), (30.99, 48.25, -2.5), (-28.45, 26.0, 0.0), (-28.45, 26.0, -2.5), (-31.55, 26.0, 0.0), (-31.55, 26.0, -2.5), (-31.55, -46.0, -7.153e-07), (-31.55, -46.0, -2.5), (-28.45, -46.0, -7.153e-07), (-28.45, -46.0, -2.5), (-35.0, -55.0, -2.5), (-35.0, -56.2, -2.5), (-35.0, -54.2, -2.5), (-25.0, -56.2, -2.5), (-25.0, -54.2, -2.5), (-25.0, -55.0, -2.5), (-8.45, 26.0, 0.0), (-8.45, 26.0, -2.5), (-11.55, -9.221, -8.145e-07), (-11.55, 26.0, 0.0), (-11.55, 26.0, -2.5), (-11.55, 8.32, -2.5), (-11.55, -46.0, -1.192e-06), (-11.55, -46.0, -2.5), (-8.45, -46.0, -1.192e-06), (-8.45, -46.0, -2.5), (-8.45, 4.381, -2.5), (-8.45, -2.866, -8.299e-07), (-15.0, -55.0, -2.5), (-15.0, -56.2, -2.5), (-15.0, -54.2, -2.5), (-5.0, -56.2, -2.5), (-5.0, -54.2, -2.5), (-5.0, -55.0, -2.5), (11.55, 26.0, -7.153e-07), (11.55, 26.0, -2.5), (8.45, 26.0, -7.153e-07), (8.45, 26.0, -2.5), (8.45, -46.0, -2.5), (8.45, -19.34, -5.604e-07), (8.45, -46.0, -7.153e-07), (11.55, -46.0, -2.5), (11.55, -46.0, -7.153e-07), (11.55, -22.36, -5.109e-07), (11.55, 22.33, -2.5), (5.0, -55.0, -2.5), (5.0, -56.2, -2.5), (5.0, -54.2, -2.5), (15.0, -56.2, -2.5), (15.0, -54.2, -2.5), (15.0, -55.0, -2.5), (31.55, 26.0, 7.153e-07), (31.55, 26.0, -2.5), (28.45, 26.0, -7.153e-07), (28.45, 26.0, -2.5), (28.45, -46.0, -2.5), (28.45, -38.83, -2.414e-07), (28.45, -46.0, -7.153e-07), (31.55, -46.0, -2.5), (31.55, -46.0, -7.153e-07), (31.55, -41.85, -1.92e-07), (25.0, -56.2, -2.5), (25.0, -55.97, -2.5), (25.0, -55.0, -2.5), (25.0, -54.2, -2.5), (35.0, -56.2, -2.5), (35.0, -54.2, -2.5), (35.0, -55.43, -2.5), (35.0, -55.0, -2.5)], [], [(0, 3, 2, 1), (0, 1151, 1147, 3), (4, 7, 6, 5), (4, 1134, 1132, 7), (8, 11, 10, 9), (8, 1117, 1115, 11), (12, 15, 14, 13), (12, 1099, 1097, 15), (16, 19, 18, 17), (16, 956, 954, 19), (20, 23, 22, 21), (20, 820, 818, 23), (24, 27, 26, 25), (24, 686, 684, 27), (28, 31, 30, 29), (28, 554, 552, 31), (32, 377, 361, 371, 367, 381, 357, 354, 384, 402, 394, 396, 390, 392, 352, 350, 382, 358, 388, 372, 374, 378, 344, 364, 386, 368, 362, 348, 346, 404, 406, 398, 400, 330, 35), (36, 39, 1148, 1147, 1151, 1153, 331, 401, 399, 407, 405, 347, 349, 363, 369, 387, 365, 345, 379, 375, 373, 389, 359, 383, 351, 353, 393, 391, 397, 395, 403, 385, 355, 356, 380, 366, 370, 360, 376), (32, 36, 37, 33), (33, 37, 38, 34), (34, 38, 39, 35), (36, 32, 35, 39), (41, 40, 46, 47), (89, 88, 108, 109), (63, 62, 60, 61), (67, 66, 58, 59), (81, 80, 66, 67), (49, 48, 50, 51), (157, 156, 152, 153), (79, 78, 56, 57), (115, 114, 110, 111), (137, 136, 96, 97), (113, 112, 106, 107), (131, 130, 112, 113), (71, 70, 68, 69), (149, 148, 150, 151), (153, 152, 154, 155), (141, 140, 134, 135), (125, 124, 100, 101), (121, 120, 104, 105), (145, 144, 74, 75), (59, 58, 64, 65), (77, 76, 78, 79), (95, 94, 126, 127), (105, 104, 114, 115), (119, 118, 122, 123), (75, 74, 62, 63), (129, 128, 146, 147), (55, 54, 76, 77), (127, 126, 102, 103), (99, 98, 128, 129), (143, 142, 144, 145), (159, 158, 166, 167), (61, 60, 72, 73), (117, 116, 118, 119), (151, 150, 142, 143), (73, 72, 40, 41), (109, 108, 130, 131), (45, 44, 42, 43), (37, 120, 50, 48, 164, 56, 78, 76, 54, 52, 154, 152, 156, 162, 166, 158, 160, 86, 82, 84, 68, 70, 42, 44, 64, 58, 66, 80, 46, 40, 72, 60, 62, 74, 38), (107, 106, 92, 93), (111, 110, 124, 125), (161, 160, 158, 159), (93, 92, 90, 91), (65, 64, 44, 45), (57, 56, 164, 165), (133, 132, 116, 117), (163, 162, 156, 157), (85, 84, 82, 83), (165, 164, 48, 49), (155, 154, 52, 53), (34, 75, 63, 61, 73, 41, 47, 81, 67, 59, 65, 45, 43, 71, 69, 85, 83, 87, 161, 159, 167, 163, 157, 153, 155, 53, 55, 77, 79, 57, 165, 49, 51, 121, 33), (83, 82, 86, 87), (139, 138, 140, 141), (123, 122, 88, 89), (135, 134, 136, 137), (97, 96, 94, 95), (103, 102, 132, 133), (51, 50, 120, 121), (101, 100, 98, 99), (167, 166, 162, 163), (43, 42, 70, 71), (53, 52, 54, 55), (47, 46, 80, 81), (147, 146, 138, 139), (91, 90, 148, 149), (87, 86, 160, 161), (69, 68, 84, 85), (169, 168, 174, 175), (217, 216, 236, 237), (191, 190, 188, 189), (195, 194, 186, 187), (209, 208, 194, 195), (176, 177, 179, 178), (285, 284, 280, 281), (206, 207, 185, 184), (242, 243, 239, 238), (264, 265, 225, 224), (241, 240, 234, 235), (259, 258, 240, 241), (199, 198, 196, 197), (277, 276, 278, 279), (281, 280, 282, 283), (268, 269, 263, 262), (252, 253, 229, 228), (248, 249, 233, 232), (273, 272, 202, 203), (187, 186, 192, 193), (205, 204, 207, 206), (222, 223, 255, 254), (232, 233, 243, 242), (246, 247, 250, 251), (203, 202, 190, 191), (256, 257, 275, 274), (183, 182, 204, 205), (254, 255, 231, 230), (226, 227, 257, 256), (271, 270, 272, 273), (287, 286, 294, 295), (189, 188, 200, 201), (244, 245, 247, 246), (279, 278, 270, 271), (201, 200, 168, 169), (237, 236, 258, 259), (173, 172, 170, 171), (37, 249, 179, 177, 293, 185, 207, 204, 182, 180, 282, 280, 284, 290, 294, 286, 288, 214, 210, 212, 196, 198, 170, 172, 192, 186, 194, 208, 174, 168, 200, 188, 190, 202, 120), (235, 234, 220, 221), (238, 239, 253, 252), (289, 288, 286, 287), (221, 220, 218, 219), (193, 192, 172, 173), (184, 185, 293, 292), (260, 261, 245, 244), (291, 290, 284, 285), (213, 212, 210, 211), (292, 293, 177, 176), (283, 282, 180, 181), (121, 203, 191, 189, 201, 169, 175, 209, 195, 187, 193, 173, 171, 199, 197, 213, 211, 215, 289, 287, 295, 291, 285, 281, 283, 181, 183, 205, 206, 184, 292, 176, 178, 248, 33), (211, 210, 214, 215), (266, 267, 269, 268), (251, 250, 216, 217), (262, 263, 265, 264), (224, 225, 223, 222), (230, 231, 261, 260), (178, 179, 249, 248), (228, 229, 227, 226), (295, 294, 290, 291), (171, 170, 198, 199), (181, 180, 182, 183), (175, 174, 208, 209), (274, 275, 267, 266), (219, 218, 276, 277), (215, 214, 288, 289), (197, 196, 212, 213), (296, 297, 303, 302), (344, 345, 365, 364), (318, 319, 317, 316), (322, 323, 315, 314), (336, 337, 323, 322), (305, 304, 306, 307), (413, 412, 408, 409), (335, 334, 312, 313), (371, 370, 366, 367), (392, 393, 353, 352), (368, 369, 363, 362), (386, 387, 369, 368), (326, 327, 324, 325), (404, 405, 407, 406), (409, 408, 410, 411), (396, 397, 391, 390), (381, 380, 356, 357), (377, 376, 360, 361), (400, 401, 331, 330), (314, 315, 321, 320), (333, 332, 334, 335), (350, 351, 383, 382), (361, 360, 370, 371), (374, 375, 379, 378), (330, 331, 319, 318), (384, 385, 403, 402), (311, 310, 332, 333), (382, 383, 359, 358), (354, 355, 385, 384), (398, 399, 401, 400), (415, 414, 422, 423), (316, 317, 329, 328), (372, 373, 375, 374), (406, 407, 399, 398), (328, 329, 297, 296), (364, 365, 387, 386), (300, 301, 299, 298), (376, 306, 304, 420, 312, 334, 332, 310, 308, 410, 408, 412, 418, 422, 414, 416, 342, 338, 340, 324, 327, 299, 301, 321, 315, 323, 337, 303, 297, 329, 317, 1144, 1138, 1140, 955, 957, 263, 269, 267, 275, 257, 227, 229, 253, 239, 243, 233, 249, 37, 36), (362, 363, 349, 348), (367, 366, 380, 381), (417, 416, 414, 415), (348, 349, 347, 346), (320, 321, 301, 300), (313, 312, 420, 421), (388, 389, 373, 372), (419, 418, 412, 413), (341, 340, 338, 339), (421, 420, 304, 305), (411, 410, 308, 309), (35, 330, 505, 489, 499, 495, 509, 485, 483, 513, 531, 523, 525, 519, 521, 481, 479, 511, 487, 517, 501, 503, 507, 473, 493, 515, 497, 491, 477, 475, 533, 535, 527, 529, 459), (339, 338, 342, 343), (394, 395, 397, 396), (378, 379, 345, 344), (390, 391, 393, 392), (352, 353, 351, 350), (358, 359, 389, 388), (307, 306, 376, 377), (357, 356, 355, 354), (423, 422, 418, 419), (298, 299, 327, 326), (309, 308, 310, 311), (302, 303, 337, 336), (402, 403, 395, 394), (346, 347, 405, 404), (343, 342, 416, 417), (325, 324, 340, 341), (425, 424, 430, 431), (473, 472, 492, 493), (447, 446, 444, 445), (451, 450, 442, 443), (465, 464, 450, 451), (433, 432, 434, 435), (541, 540, 536, 537), (463, 462, 440, 441), (499, 498, 494, 495), (521, 520, 480, 481), (497, 496, 490, 491), (515, 514, 496, 497), (455, 454, 452, 453), (533, 532, 534, 535), (537, 536, 538, 539), (525, 524, 518, 519), (509, 508, 484, 485), (505, 504, 488, 489), (529, 528, 458, 459), (443, 442, 448, 449), (461, 460, 462, 463), (479, 478, 510, 511), (39, 458, 528, 526, 534, 532, 474, 476, 490, 496, 514, 492, 472, 506, 502, 500, 516, 486, 510, 478, 480, 520, 518, 524, 522, 530, 512, 482, 484, 508, 494, 498, 488, 504, 1096, 1097, 1099, 1101, 1114, 1115, 1117, 1119, 1131, 1132, 1134, 1136, 1149, 1148), (489, 488, 498, 499), (503, 502, 506, 507), (459, 458, 446, 447), (513, 512, 530, 531), (439, 438, 460, 461), (511, 510, 486, 487), (483, 482, 512, 513), (527, 526, 528, 529), (543, 542, 550, 551), (445, 444, 456, 457), (501, 500, 502, 503), (535, 534, 526, 527), (457, 456, 424, 425), (493, 492, 514, 515), (429, 428, 426, 427), (491, 490, 476, 477), (495, 494, 508, 509), (545, 544, 542, 543), (477, 476, 474, 475), (449, 448, 428, 429), (441, 440, 548, 549), (517, 516, 500, 501), (547, 546, 540, 541), (469, 468, 466, 467), (549, 548, 432, 433), (539, 538, 436, 437), (467, 466, 470, 471), (523, 522, 524, 525), (507, 506, 472, 473), (519, 518, 520, 521), (481, 480, 478, 479), (487, 486, 516, 517), (435, 434, 504, 505), (485, 484, 482, 483), (551, 550, 546, 547), (427, 426, 454, 455), (437, 436, 438, 439), (431, 430, 464, 465), (531, 530, 522, 523), (475, 474, 532, 533), (471, 470, 544, 545), (459, 447, 445, 457, 425, 431, 465, 451, 443, 449, 429, 427, 455, 453, 469, 467, 471, 545, 543, 551, 547, 541, 537, 539, 437, 439, 461, 463, 441, 549, 433, 1092, 1090, 1088, 872, 892, 914, 896, 890, 876, 874, 932, 935, 926, 928, 858, 770, 754, 764, 760, 774, 750, 748, 778, 796, 788, 790, 784, 786, 746, 744, 776, 752, 782, 766, 768, 772, 738, 758, 780, 762, 756, 742, 740, 798, 800, 792, 794, 723, 711, 709, 721, 689, 695, 729, 730, 637, 621, 631, 627, 641, 617, 615, 645, 663, 655, 657, 651, 653, 613, 611, 643, 619, 648, 632, 634, 638, 604, 624, 646, 628, 622, 608, 606, 664, 666, 658, 660, 591, 99, 129, 147, 139, 141, 135, 137, 97, 95, 127, 103, 133, 117, 119, 123, 89, 109, 131, 113, 107, 93, 91, 149, 151, 143, 145, 75, 34, 35), (453, 452, 468, 469), (555, 554, 28, 29), (202, 950, 838, 861, 859, 836, 834, 938, 936, 940, 947, 952, 942, 945, 944), (552, 553, 30, 31), (553, 555, 29, 30), (557, 556, 562, 563), (604, 605, 625, 624), (579, 578, 576, 577), (583, 582, 574, 575), (597, 596, 582, 583), (565, 564, 566, 567), (673, 672, 668, 669), (595, 594, 572, 573), (631, 630, 626, 627), (653, 652, 612, 613), (628, 629, 623, 622), (646, 647, 629, 628), (99, 591, 579, 577, 589, 557, 563, 597, 583, 575, 581, 561, 559, 587, 585, 601, 599, 603, 677, 675, 683, 679, 673, 669, 671, 569, 571, 593, 595, 573, 681, 565, 567, 637, 730, 715, 707, 712, 692, 690, 718, 716, 734, 732, 735, 810, 808, 816, 812, 807, 802, 805, 203, 121, 105, 115, 111, 125, 101), (587, 586, 584, 585), (664, 665, 667, 666), (669, 668, 670, 671), (657, 656, 650, 651), (641, 640, 616, 617), (637, 636, 620, 621), (660, 661, 590, 591), (575, 574, 580, 581), (593, 592, 594, 595), (611, 610, 642, 643), (621, 620, 630, 631), (634, 635, 639, 638), (591, 590, 578, 579), (645, 644, 662, 663), (571, 570, 592, 593), (643, 642, 618, 619), (615, 614, 644, 645), (658, 659, 661, 660), (675, 674, 682, 683), (577, 576, 588, 589), (632, 633, 635, 634), (666, 667, 659, 658), (589, 588, 556, 557), (624, 625, 647, 646), (561, 560, 558, 559), (622, 623, 609, 608), (627, 626, 640, 641), (677, 676, 674, 675), (608, 609, 607, 606), (581, 580, 560, 561), (573, 572, 680, 681), (552, 590, 661, 659, 667, 665, 607, 609, 623, 629, 647, 625, 605, 639, 635, 633, 649, 618, 642, 610, 612, 652, 650, 656, 654, 662, 644, 614, 616, 640, 626, 630, 620, 636, 554), (648, 649, 633, 632), (679, 678, 672, 673), (601, 600, 598, 599), (681, 680, 564, 565), (671, 670, 568, 569), (599, 598, 602, 603), (655, 654, 656, 657), (638, 639, 605, 604), (651, 650, 652, 653), (613, 612, 610, 611), (619, 618, 649, 648), (567, 566, 636, 637), (617, 616, 614, 615), (683, 682, 678, 679), (559, 558, 586, 587), (569, 568, 570, 571), (563, 562, 596, 597), (663, 662, 654, 655), (606, 607, 665, 664), (603, 602, 676, 677), (585, 584, 600, 601), (687, 686, 24, 25), (684, 685, 26, 27), (685, 687, 25, 26), (202, 687, 686, 684, 555, 934, 933, 931, 873, 875, 889, 895, 913, 891, 871, 905, 901, 899, 915, 885, 909, 877, 879, 919, 917, 923, 921, 929, 911, 881, 883, 907, 893, 897, 887, 903, 832, 830, 949, 950), (689, 688, 694, 695), (738, 737, 757, 758), (711, 710, 708, 709), (715, 714, 706, 707), (729, 728, 714, 715, 730), (697, 696, 698, 699), (807, 806, 801, 802), (727, 726, 704, 705), (764, 763, 759, 760), (786, 785, 745, 746), (762, 761, 755, 756), (780, 779, 761, 762), (718, 719, 717, 716), (798, 797, 799, 800), (802, 801, 803, 804, 805), (790, 789, 783, 784), (774, 773, 749, 750), (770, 769, 753, 754), (794, 793, 722, 723), (707, 706, 713, 712), (725, 724, 726, 727), (744, 743, 775, 776), (754, 753, 763, 764), (768, 767, 771, 772), (723, 722, 710, 711), (778, 777, 795, 796), (703, 702, 724, 725), (776, 775, 751, 752), (748, 747, 777, 778), (792, 791, 793, 794), (808, 809, 817, 816), (709, 708, 720, 721), (766, 765, 767, 768), (800, 799, 791, 792), (721, 720, 688, 689), (758, 757, 779, 780), (692, 693, 691, 690), (756, 755, 741, 742), (760, 759, 773, 774), (810, 811, 809, 808), (742, 741, 739, 740), (712, 713, 693, 692), (769, 698, 696, 814, 704, 726, 724, 702, 700, 803, 801, 806, 813, 817, 809, 811, 736, 731, 733, 717, 719, 691, 693, 713, 706, 714, 728, 694, 688, 720, 708, 710, 722, 636, 566, 564, 680, 572, 594, 592, 570, 568, 670, 668, 672, 678, 682, 674, 676, 602, 598, 600, 584, 586, 558, 560, 580, 574, 582, 596, 562, 556, 588, 576, 578, 590, 552, 118, 116, 132, 102, 126, 94, 96, 136, 134, 140, 138, 146, 128, 98, 100, 124, 110, 114, 104, 120, 202, 944, 869, 865, 867, 851, 853, 850), (705, 704, 814, 815), (782, 781, 765, 766), (812, 813, 806, 807), (734, 733, 731, 732), (815, 814, 696, 697), (804, 803, 700, 701), (732, 731, 736, 735), (788, 787, 789, 790), (772, 771, 737, 738), (784, 783, 785, 786), (746, 745, 743, 744), (752, 751, 781, 782), (699, 698, 769, 770), (750, 749, 747, 748), (816, 817, 813, 812), (690, 691, 719, 718), (701, 700, 702, 703), (695, 694, 728, 729), (796, 795, 787, 788), (740, 739, 797, 798), (735, 736, 811, 810), (716, 717, 733, 734), (821, 820, 20, 21), (272, 973, 971, 1075, 1073, 1077, 1083, 1087, 1079, 1081, 1006, 1002, 1004, 988, 990, 961, 963, 984, 978, 986, 1000, 965, 959, 992, 980, 982, 994, 1065, 1063, 1071, 1069, 1010, 1011, 821, 820, 818, 687, 202), (818, 819, 22, 23), (819, 821, 21, 22), (823, 822, 828, 829), (872, 871, 891, 892), (845, 844, 842, 843), (849, 848, 840, 841), (864, 863, 848, 849), (831, 830, 832, 833), (941, 940, 936, 937), (862, 861, 838, 839), (898, 897, 893, 894), (920, 919, 879, 880), (896, 895, 889, 890), (914, 913, 895, 896), (854, 853, 851, 852), (932, 931, 933, 935), (937, 936, 938, 939), (924, 923, 917, 918), (908, 907, 883, 884), (904, 903, 887, 888), (928, 927, 857, 858), (841, 840, 846, 847), (860, 859, 861, 862), (878, 877, 909, 910), (850, 824, 826, 846, 840, 848, 863, 828, 822, 855, 842, 844, 857, 927, 925, 934, 555, 554, 636, 722, 793, 791, 799, 797, 739, 741, 755, 761, 779, 757, 737, 771, 767, 765, 781, 751, 775, 743, 745, 785, 783, 789, 787, 795, 777, 747, 749, 773, 759, 763, 753, 769), (888, 887, 897, 898), (902, 901, 905, 906), (858, 857, 844, 845), (912, 911, 929, 930), (837, 836, 859, 860), (910, 909, 885, 886), (882, 881, 911, 912), (926, 925, 927, 928), (943, 942, 952, 953), (843, 842, 855, 856), (770, 858, 845, 843, 856, 823, 829, 864, 849, 841, 847, 827, 825, 854, 852, 868, 866, 870, 946, 943, 953, 948, 941, 937, 939, 835, 837, 860, 862, 839, 951, 831, 833, 904, 203, 805, 804, 701, 703, 725, 727, 705, 815, 697, 699), (900, 899, 901, 902), (935, 933, 934, 925, 926), (856, 855, 822, 823), (892, 891, 913, 914), (827, 826, 824, 825), (890, 889, 875, 876), (894, 893, 907, 908), (946, 945, 942, 943), (876, 875, 873, 874), (847, 846, 826, 827), (839, 838, 950, 949, 951), (916, 915, 899, 900), (948, 947, 940, 941), (868, 867, 865, 866), (951, 949, 830, 831), (939, 938, 834, 835), (866, 865, 869, 870), (922, 921, 923, 924), (906, 905, 871, 872), (918, 917, 919, 920), (880, 879, 877, 878), (886, 885, 915, 916), (833, 832, 903, 904), (884, 883, 881, 882), (953, 952, 947, 948), (825, 824, 850, 853, 854), (835, 834, 836, 837), (829, 828, 863, 864), (930, 929, 921, 922), (874, 873, 931, 932), (870, 869, 944, 945, 946), (852, 851, 867, 868), (957, 956, 16, 17), (954, 955, 18, 19), (263, 957, 956, 954, 821, 1011, 1013, 1027, 1033, 1051, 1029, 1008, 1043, 1039, 1037, 1053, 1023, 1047, 1015, 1017, 1057, 1055, 1061, 1059, 1067, 1049, 1019, 1021, 1045, 1031, 1035, 1025, 1041, 969, 967, 1085, 976, 998, 996, 974, 973, 272, 270, 278, 276, 218, 220, 234, 240, 258, 236, 216, 250, 247, 245, 261, 231, 255, 223, 225, 265), (955, 957, 17, 18), (958, 959, 965, 964), (1007, 1008, 1029, 1028), (981, 982, 980, 979), (985, 986, 978, 977), (999, 1000, 986, 985), (966, 967, 969, 968), (1076, 1077, 1073, 1072), (997, 998, 976, 975), (1034, 1035, 1031, 1030), (1056, 1057, 1017, 1016), (1032, 1033, 1027, 1026), (1050, 1051, 1033, 1032), (989, 990, 988, 987), (1068, 1069, 1071, 1070), (1072, 1073, 1075, 1074), (1060, 1061, 1055, 1054), (1044, 1045, 1021, 1020), (1040, 1041, 1025, 1024), (1064, 1065, 994, 993), (977, 978, 984, 983), (995, 996, 998, 997), (1014, 1015, 1047, 1046), (1024, 1025, 1035, 1034), (1038, 1039, 1043, 1042), (993, 994, 982, 981), (1048, 1049, 1067, 1066), (972, 974, 996, 995), (1046, 1047, 1023, 1022), (1018, 1019, 1049, 1048), (1062, 1063, 1065, 1064), (1078, 1079, 1087, 1086), (979, 980, 992, 991), (1036, 1037, 1039, 1038), (1070, 1071, 1063, 1062), (991, 992, 959, 958), (1028, 1029, 1051, 1050), (962, 963, 961, 960), (1026, 1027, 1013, 1012), (1030, 1031, 1045, 1044), (1080, 1081, 1079, 1078), (1012, 1013, 1011, 1010, 1009), (983, 984, 963, 962), (975, 976, 1085, 1084), (1052, 1053, 1037, 1036), (1082, 1083, 1077, 1076), (1003, 1004, 1002, 1001), (1084, 1085, 967, 966), (1074, 1075, 971, 970), (1001, 1002, 1006, 1005), (1058, 1059, 1061, 1060), (1042, 1043, 1008, 1007), (1054, 1055, 1057, 1056), (1016, 1017, 1015, 1014), (1022, 1023, 1053, 1052), (968, 969, 1041, 1040), (1020, 1021, 1019, 1018), (1086, 1087, 1083, 1082), (904, 993, 981, 979, 991, 958, 964, 999, 985, 977, 983, 962, 960, 989, 987, 1003, 1001, 1005, 1080, 1078, 1086, 1082, 1076, 1072, 1074, 970, 972, 995, 997, 975, 1084, 966, 968, 1040, 221, 219, 277, 279, 271, 273, 203), (960, 961, 990, 989), (970, 971, 973, 974, 972), (964, 965, 1000, 999), (1066, 1067, 1059, 1058), (1009, 1010, 1069, 1068), (1005, 1006, 1081, 1080), (987, 988, 1004, 1003), (1095, 1094, 1088, 1089), (872, 1088, 1104, 1105, 1102, 1113, 1125, 1122, 1120, 1129, 1142, 1139, 1137, 1146, 314, 320, 300, 298, 326, 325, 341, 339, 343, 417, 415, 423, 419, 413, 409, 411, 309, 311, 333, 335, 313, 421, 305, 307, 377, 32, 33, 248, 232, 242, 238, 252, 228, 226, 256, 274, 266, 268, 262, 264, 224, 222, 254, 230, 260, 244, 246, 251, 217, 237, 259, 241, 235, 221, 1040, 1024, 1034, 1030, 1044, 1020, 1018, 1048, 1066, 1058, 1060, 1054, 1056, 1016, 1014, 1046, 1022, 1052, 1036, 1038, 1042, 1007, 1028, 1050, 1032, 1026, 1012, 1009, 1068, 1070, 1062, 1064, 993, 904, 888, 898, 894, 908, 884, 882, 912, 930, 922, 924, 918, 920, 880, 878, 910, 886, 916, 900, 902, 906), (38, 1091, 1093, 1095, 331, 1154, 1152, 1150, 1149, 1136, 1135, 1133, 1131, 1119, 1118, 1116, 1114, 1101, 1100, 1098, 1096, 504, 434, 432, 548, 440, 462, 460, 438, 436, 538, 536, 540, 546, 550, 542, 544, 470, 466, 468, 452, 454, 426, 428, 448, 442, 450, 464, 430, 424, 456, 444, 446, 458, 39), (1091, 1090, 1092, 1093), (1093, 1092, 1094, 1095), (1090, 1091, 1089, 1088), (1100, 1101, 1099, 12, 13), (1097, 1096, 1098, 14, 15), (1098, 1100, 13, 14), (1111, 1110, 1113, 1102, 1103, 1112), (314, 1146, 1145, 1143, 1142, 1129, 1128, 1126, 1125, 1113, 1110, 1108, 1104, 1088, 1094, 1092, 433, 435, 505, 330, 318, 316, 328, 296, 302, 336, 322), (821, 1112, 1103, 1106, 1107, 1089, 1091, 38, 74, 144, 142, 150, 148, 90, 92, 106, 112, 130, 108, 88, 122, 118, 552, 553, 555, 684, 685, 687, 818, 819), (1106, 1105, 1104, 1108, 1109, 1107), (1109, 1108, 1110, 1111), (1105, 1106, 1103, 1102), (1118, 1119, 1117, 8, 9), (1115, 1114, 1116, 10, 11), (1116, 1118, 9, 10), (1127, 1128, 1129, 1120, 1121, 1130), (955, 1130, 1121, 1123, 1124, 1111, 1112, 821, 954), (1123, 1122, 1125, 1126, 1124), (1124, 1126, 1128, 1127), (1122, 1123, 1121, 1120), (1135, 1136, 1134, 4, 5), (1132, 1131, 1133, 6, 7), (1133, 1135, 5, 6), (1144, 1145, 1146, 1137, 1138), (955, 1140, 1141, 1144, 317, 319, 331, 1095, 1089, 1107, 1109, 1111, 1124, 1127, 1130), (1140, 1139, 1142, 1143, 1141), (1141, 1143, 1145, 1144), (1139, 1140, 1138, 1137), (1152, 1154, 1153, 1151, 0, 1), (1153, 1154, 331), (1147, 1148, 1149, 1150, 2, 3), (1150, 1152, 1, 2)])
me_box_002.materials.append(mat_panelmaterial)
me_box_002.use_remesh_preserve_volume = False
me_box_002.use_remesh_preserve_attributes = False
me_box_002.use_mirror_vertex_groups = False
me_box_002.update()

# ---- objects
ob_box = bpy.data.objects.new('Box', me_box_012)
ob_linkedmesh = bpy.data.objects.new('LinkedMesh', me_box_002)

# ---- transforms, parenting, visibility, modifiers, constraints
ob_box.location = (0.0, 0.0, 0.0)
ob_box.rotation_euler = (-3.142, -0.0, 0.0)
ob_box.lineart.crease_threshold = 0.0
ob_linkedmesh.location = (0.0, 0.0, 0.0)
ob_linkedmesh.rotation_euler = (-3.142, -0.0, 0.0)
ob_linkedmesh.lineart.crease_threshold = 0.0
_m = ob_linkedmesh.modifiers.new('bool.001', 'BOOLEAN')
_m.object = ob_box
_m.operation = 'UNION'
_m.solver = 'FAST'

# ---- collection membership
col_collection_1_001.objects.link(ob_box)
col_collection_1_001.objects.link(ob_linkedmesh)

# ---- scene / render settings (as saved in the file)
scene.frame_start = 1; scene.frame_end = 250; scene.frame_set(1)
scene.render.engine = 'BLENDER_EEVEE_NEXT'
scene.render.image_settings.exr_codec = 'NONE'
scene.render.resolution_percentage = 50
scene.render.dither_intensity = 0.0
scene.render.simplify_subdivision_render = 0
scene.render.simplify_child_particles_render = 0.0
scene.cycles.use_denoising = False
scene.cycles.samples = 128
scene.cycles.sampling_pattern = 'TABULATED_SOBOL'
scene.cycles.use_adaptive_sampling = False
scene.cycles.use_light_tree = False
scene.cycles.blur_glossy = 0.0
scene.cycles.sample_clamp_indirect = 0.0
scene.view_settings.view_transform = 'Standard'
bpy.context.view_layer.update()

# ---- added for rendering (the .blend has no active camera and no usable light): camera, sun + grey world if the file has none
cam_auto = bpy.data.cameras.new('AutoCamera')
cam_auto.lens = 50.0
cam_auto.sensor_width = 36.0
cam_auto.clip_end = 2541.69
ob_auto_camera = bpy.data.objects.new('AutoCamera', cam_auto)
scene.collection.objects.link(ob_auto_camera)
ob_auto_camera.location = (144.827, -173.792, 120.911)
ob_auto_camera.rotation_euler = (1.09748, -7.21219e-08, 0.694738)
scene.camera = ob_auto_camera
light_auto_sun = bpy.data.lights.new('AutoSun', 'SUN')
light_auto_sun.energy = 3.0
light_auto_sun.angle = 0.0523599
ob_auto_sun = bpy.data.objects.new('AutoSun', light_auto_sun)
scene.collection.objects.link(ob_auto_sun)
ob_auto_sun.rotation_euler = (0.872665, 0.174533, 0.523599)
if scene.world is None:
    world_auto = bpy.data.worlds.new('AutoWorld')
    world_auto.color = (0.3, 0.3, 0.3)
    scene.world = world_auto
bpy.context.view_layer.update()
